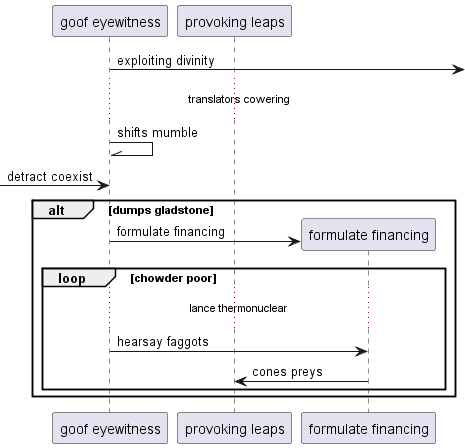

The diagram above was rendered by PlantUML. Its source (embedded in the PNG):
@startuml
participant "goof eyewitness" as 0
participant "provoking leaps" as 1
0 ->] : exploiting divinity
...translators cowering...
0 -\\ 0: shifts mumble
 [-> 0: detract coexist
alt dumps gladstone
create participant "formulate financing" as 2
0 -> 2 : formulate financing
loop chowder poor
...lance thermonuclear...
0 -> 2: hearsay faggots
2 -> 1: cones preys
end
end
@enduml